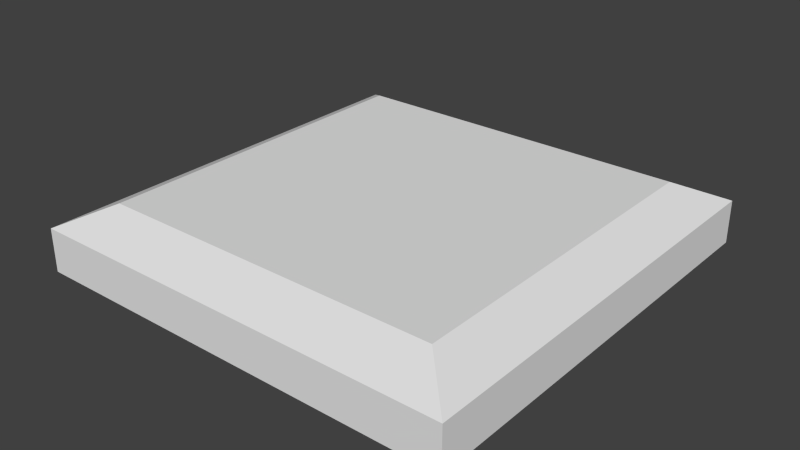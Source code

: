 # Source: untitled.blend  (saved by Blender 2.76.0; exported with 4.5.12 LTS)
import bpy
from mathutils import Matrix  # noqa: F401  (used for matrix-valued properties, if any)

bpy.ops.wm.read_factory_settings(use_empty=True)
scene = bpy.context.scene
scene.name = 'Scene'

# ---- collections
col_collection_1 = bpy.data.collections.new('Collection 1'); scene.collection.children.link(col_collection_1)

# ---- world
world_world = bpy.data.worlds.new('World'); scene.world = world_world
world_world.color = (0.05088, 0.05088, 0.05088)
world_world.use_sun_shadow = False
world_world.sun_shadow_jitter_overblur = 0.0
world_world.cycles.sampling_method = 'MANUAL'
world_world.cycles.sample_map_resolution = 256

# ---- meshes
me_cube = bpy.data.meshes.new('Cube')
me_cube.from_pydata([(-1.0, -1.0, -1.0), (-1.0, -1.0, -0.8), (-1.0, 1.0, -1.0), (-1.0, 1.0, -0.8), (1.0, -1.0, -1.0), (1.0, -1.0, -0.8), (1.0, 1.0, -1.0), (1.0, 1.0, -0.8), (-0.8, -0.8, -0.7), (-0.8, 0.8, -0.7), (0.8, 0.8, -0.7), (0.8, -0.8, -0.7)], [], [(1, 3, 2, 0), (3, 7, 6, 2), (7, 5, 4, 6), (5, 1, 0, 4), (0, 2, 6, 4), (5, 7, 10, 11), (11, 10, 9, 8), (3, 1, 8, 9), (1, 5, 11, 8), (7, 3, 9, 10)])
me_cube.use_remesh_preserve_volume = False
me_cube.use_remesh_preserve_attributes = False
me_cube.use_mirror_vertex_groups = False
me_cube.update()

# ---- objects
ob_cube = bpy.data.objects.new('Cube', me_cube)

# ---- transforms, parenting, visibility, modifiers, constraints
ob_cube.location = (0.0, 0.0, 0.0)
ob_cube.lineart.crease_threshold = 0.0

# ---- collection membership
col_collection_1.objects.link(ob_cube)

# ---- scene / render settings (as saved in the file)
scene.frame_start = 1; scene.frame_end = 250; scene.frame_set(1)
scene.render.engine = 'BLENDER_EEVEE_NEXT'
scene.render.resolution_percentage = 50
scene.render.dither_intensity = 0.0
scene.cycles.use_denoising = False
scene.cycles.samples = 10
scene.cycles.sampling_pattern = 'TABULATED_SOBOL'
scene.cycles.light_sampling_threshold = 0.0
scene.cycles.use_adaptive_sampling = False
scene.cycles.use_light_tree = False
scene.cycles.blur_glossy = 0.0
scene.cycles.pixel_filter_type = 'GAUSSIAN'
scene.cycles.sample_clamp_indirect = 0.0
scene.view_settings.view_transform = 'Standard'
bpy.context.view_layer.update()

# ---- added for rendering (the .blend has no active camera and no usable light): camera, sun
cam_auto = bpy.data.cameras.new('AutoCamera')
cam_auto.lens = 50.0
cam_auto.sensor_width = 36.0
cam_auto.clip_end = 1000.0
ob_auto_camera = bpy.data.objects.new('AutoCamera', cam_auto)
scene.collection.objects.link(ob_auto_camera)
ob_auto_camera.location = (2.63161, -3.15793, 1.25529)
ob_auto_camera.rotation_euler = (1.09748, -7.21219e-08, 0.694738)
scene.camera = ob_auto_camera
light_auto_sun = bpy.data.lights.new('AutoSun', 'SUN')
light_auto_sun.energy = 3.0
light_auto_sun.angle = 0.0523599
ob_auto_sun = bpy.data.objects.new('AutoSun', light_auto_sun)
scene.collection.objects.link(ob_auto_sun)
ob_auto_sun.rotation_euler = (0.872665, 0.174533, 0.523599)
bpy.context.view_layer.update()
